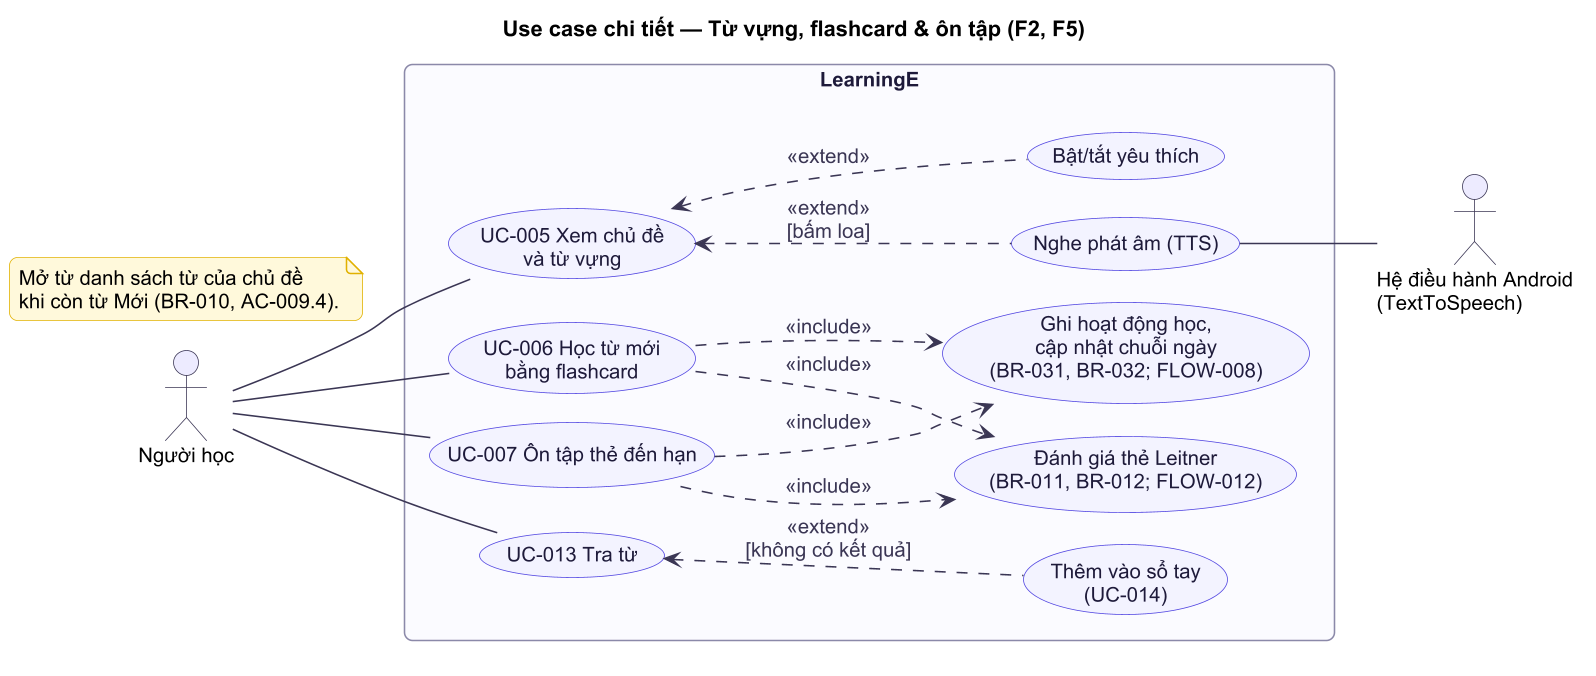

The diagram above was rendered by PlantUML. Its source (embedded in the PNG):
@startuml
!include ../_style.puml
title Use case chi tiết — Từ vựng, flashcard & ôn tập (F2, F5)
left to right direction

actor "Người học" as N
actor "Hệ điều hành Android\n(TextToSpeech)" as OS

rectangle "LearningE" {
  usecase "UC-005 Xem chủ đề\nvà từ vựng" as UC5
  usecase "Nghe phát âm (TTS)" as TTS
  usecase "Bật/tắt yêu thích" as FAV
  usecase "UC-006 Học từ mới\nbằng flashcard" as UC6
  usecase "UC-007 Ôn tập thẻ đến hạn" as UC7
  usecase "Đánh giá thẻ Leitner\n(BR-011, BR-012; FLOW-012)" as RATE
  usecase "Ghi hoạt động học,\ncập nhật chuỗi ngày\n(BR-031, BR-032; FLOW-008)" as LOG
  usecase "UC-013 Tra từ" as UC13
  usecase "Thêm vào sổ tay\n(UC-014)" as ADD
}

N -- UC5
N -- UC6
N -- UC7
N -- UC13

UC5 <.. TTS : <<extend>>\n[bấm loa]
UC5 <.. FAV : <<extend>>
UC6 ..> RATE : <<include>>
UC7 ..> RATE : <<include>>
UC6 ..> LOG : <<include>>
UC7 ..> LOG : <<include>>
UC13 <.. ADD : <<extend>>\n[không có kết quả]
TTS -- OS
note as NOTE1
  Mở từ danh sách từ của chủ đề
  khi còn từ Mới (BR-010, AC-009.4).
end note
@enduml